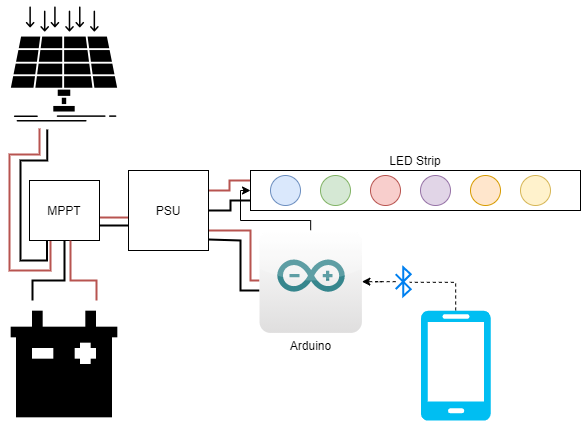

The diagram above was exported from draw.io. Its source (the exported page's mxGraphModel, read from the mxfile embedded in the PNG):
<mxGraphModel dx="1458" dy="744" grid="1" gridSize="10" guides="1" tooltips="1" connect="1" arrows="1" fold="1" page="1" pageScale="1" pageWidth="850" pageHeight="1100" math="0" shadow="0">
  <root>
    <mxCell id="0" />
    <mxCell id="1" parent="0" />
    <mxCell id="35UrZ-OGgdZhwF6cu9eW-13" style="edgeStyle=orthogonalEdgeStyle;rounded=0;orthogonalLoop=1;jettySize=auto;html=1;exitX=0.305;exitY=1;exitDx=0;exitDy=0;startArrow=none;startFill=0;exitPerimeter=0;fillColor=#f8cecc;strokeColor=#b85450;endArrow=none;endFill=0;strokeWidth=2;" edge="1" parent="1" source="35UrZ-OGgdZhwF6cu9eW-7">
      <mxGeometry relative="1" as="geometry">
        <mxPoint x="90" y="340" as="targetPoint" />
        <Array as="points">
          <mxPoint x="79" y="254" />
          <mxPoint x="49" y="254" />
          <mxPoint x="49" y="370" />
          <mxPoint x="90" y="370" />
        </Array>
      </mxGeometry>
    </mxCell>
    <mxCell id="35UrZ-OGgdZhwF6cu9eW-40" style="edgeStyle=orthogonalEdgeStyle;rounded=0;orthogonalLoop=1;jettySize=auto;html=1;exitX=0.366;exitY=1.007;exitDx=0;exitDy=0;entryX=0.25;entryY=1;entryDx=0;entryDy=0;startArrow=none;startFill=0;endArrow=none;endFill=0;strokeWidth=2;exitPerimeter=0;" edge="1" parent="1" source="35UrZ-OGgdZhwF6cu9eW-7" target="35UrZ-OGgdZhwF6cu9eW-9">
      <mxGeometry relative="1" as="geometry">
        <Array as="points">
          <mxPoint x="87" y="260" />
          <mxPoint x="60" y="260" />
          <mxPoint x="60" y="360" />
          <mxPoint x="87" y="360" />
        </Array>
      </mxGeometry>
    </mxCell>
    <mxCell id="35UrZ-OGgdZhwF6cu9eW-7" value="" style="shape=image;html=1;verticalAlign=top;verticalLabelPosition=bottom;labelBackgroundColor=#ffffff;imageAspect=0;aspect=fixed;image=https://cdn2.iconfinder.com/data/icons/business-and-education-1/512/133_Solar_Panel_Energy_technology_smart_city_technology_smart-128.png" vertex="1" parent="1">
      <mxGeometry x="40" y="100" width="128" height="128" as="geometry" />
    </mxCell>
    <mxCell id="35UrZ-OGgdZhwF6cu9eW-41" style="edgeStyle=orthogonalEdgeStyle;rounded=0;orthogonalLoop=1;jettySize=auto;html=1;exitX=1;exitY=0.75;exitDx=0;exitDy=0;entryX=0;entryY=0.686;entryDx=0;entryDy=0;startArrow=none;startFill=0;endArrow=none;endFill=0;strokeWidth=2;entryPerimeter=0;" edge="1" parent="1" source="35UrZ-OGgdZhwF6cu9eW-9" target="35UrZ-OGgdZhwF6cu9eW-14">
      <mxGeometry relative="1" as="geometry" />
    </mxCell>
    <mxCell id="35UrZ-OGgdZhwF6cu9eW-42" style="edgeStyle=orthogonalEdgeStyle;rounded=0;orthogonalLoop=1;jettySize=auto;html=1;entryX=0;entryY=0.588;entryDx=0;entryDy=0;entryPerimeter=0;startArrow=none;startFill=0;endArrow=none;endFill=0;fillColor=#f8cecc;strokeColor=#b85450;strokeWidth=2;" edge="1" parent="1" target="35UrZ-OGgdZhwF6cu9eW-14">
      <mxGeometry relative="1" as="geometry">
        <mxPoint x="139" y="317" as="sourcePoint" />
        <Array as="points">
          <mxPoint x="139" y="317" />
        </Array>
      </mxGeometry>
    </mxCell>
    <mxCell id="35UrZ-OGgdZhwF6cu9eW-9" value="MPPT&lt;br&gt;" style="rounded=0;whiteSpace=wrap;html=1;" vertex="1" parent="1">
      <mxGeometry x="69" y="280" width="70" height="60" as="geometry" />
    </mxCell>
    <mxCell id="35UrZ-OGgdZhwF6cu9eW-37" style="edgeStyle=orthogonalEdgeStyle;rounded=0;orthogonalLoop=1;jettySize=auto;html=1;exitX=0.25;exitY=0;exitDx=0;exitDy=0;startArrow=none;startFill=0;endArrow=none;endFill=0;strokeWidth=2;" edge="1" parent="1" source="35UrZ-OGgdZhwF6cu9eW-11">
      <mxGeometry relative="1" as="geometry">
        <mxPoint x="104" y="340" as="targetPoint" />
        <Array as="points">
          <mxPoint x="72" y="380" />
          <mxPoint x="104" y="380" />
        </Array>
      </mxGeometry>
    </mxCell>
    <mxCell id="35UrZ-OGgdZhwF6cu9eW-38" style="edgeStyle=orthogonalEdgeStyle;rounded=0;orthogonalLoop=1;jettySize=auto;html=1;exitX=0.75;exitY=0;exitDx=0;exitDy=0;startArrow=classic;startFill=1;endArrow=classic;endFill=1;fillColor=#f8cecc;strokeColor=none;" edge="1" parent="1" source="35UrZ-OGgdZhwF6cu9eW-11">
      <mxGeometry relative="1" as="geometry">
        <mxPoint x="110" y="340" as="targetPoint" />
        <Array as="points">
          <mxPoint x="136" y="380" />
          <mxPoint x="110" y="380" />
        </Array>
      </mxGeometry>
    </mxCell>
    <mxCell id="35UrZ-OGgdZhwF6cu9eW-39" style="edgeStyle=orthogonalEdgeStyle;rounded=0;orthogonalLoop=1;jettySize=auto;html=1;startArrow=none;startFill=0;endArrow=none;endFill=0;fillColor=#f8cecc;strokeColor=#b85450;strokeWidth=2;" edge="1" parent="1" source="35UrZ-OGgdZhwF6cu9eW-11">
      <mxGeometry relative="1" as="geometry">
        <mxPoint x="110" y="340" as="targetPoint" />
        <Array as="points">
          <mxPoint x="136" y="380" />
          <mxPoint x="110" y="380" />
        </Array>
      </mxGeometry>
    </mxCell>
    <mxCell id="35UrZ-OGgdZhwF6cu9eW-11" value="" style="shape=image;html=1;verticalAlign=top;verticalLabelPosition=bottom;labelBackgroundColor=#ffffff;imageAspect=0;aspect=fixed;image=https://cdn3.iconfinder.com/data/icons/energy-and-power-glyph-24-px/24/Automotive_battery_battery_charging_car_battery_truck_battery_vehicle_battery_3-128.png" vertex="1" parent="1">
      <mxGeometry x="40" y="400" width="128" height="128" as="geometry" />
    </mxCell>
    <mxCell id="35UrZ-OGgdZhwF6cu9eW-15" style="edgeStyle=orthogonalEdgeStyle;rounded=0;orthogonalLoop=1;jettySize=auto;html=1;exitX=1;exitY=0.25;exitDx=0;exitDy=0;startArrow=none;startFill=0;entryX=0;entryY=0.25;entryDx=0;entryDy=0;fillColor=#f8cecc;strokeColor=#b85450;endArrow=none;endFill=0;strokeWidth=2;" edge="1" parent="1" source="35UrZ-OGgdZhwF6cu9eW-14" target="35UrZ-OGgdZhwF6cu9eW-20">
      <mxGeometry relative="1" as="geometry">
        <mxPoint x="340" y="290" as="targetPoint" />
      </mxGeometry>
    </mxCell>
    <mxCell id="35UrZ-OGgdZhwF6cu9eW-16" style="edgeStyle=orthogonalEdgeStyle;rounded=0;orthogonalLoop=1;jettySize=auto;html=1;exitX=1;exitY=0.75;exitDx=0;exitDy=0;startArrow=none;startFill=0;fillColor=#f8cecc;strokeColor=#b85450;endArrow=none;endFill=0;strokeWidth=2;" edge="1" parent="1" source="35UrZ-OGgdZhwF6cu9eW-14" target="35UrZ-OGgdZhwF6cu9eW-31">
      <mxGeometry relative="1" as="geometry">
        <mxPoint x="360" y="370" as="targetPoint" />
        <Array as="points">
          <mxPoint x="290" y="330" />
          <mxPoint x="290" y="380" />
        </Array>
      </mxGeometry>
    </mxCell>
    <mxCell id="35UrZ-OGgdZhwF6cu9eW-27" style="edgeStyle=orthogonalEdgeStyle;rounded=0;orthogonalLoop=1;jettySize=auto;html=1;exitX=1;exitY=0.5;exitDx=0;exitDy=0;entryX=0;entryY=0.75;entryDx=0;entryDy=0;startArrow=none;startFill=0;endArrow=none;endFill=0;strokeWidth=2;" edge="1" parent="1" source="35UrZ-OGgdZhwF6cu9eW-14" target="35UrZ-OGgdZhwF6cu9eW-20">
      <mxGeometry relative="1" as="geometry">
        <Array as="points">
          <mxPoint x="270" y="310" />
          <mxPoint x="270" y="300" />
        </Array>
      </mxGeometry>
    </mxCell>
    <mxCell id="35UrZ-OGgdZhwF6cu9eW-30" style="edgeStyle=orthogonalEdgeStyle;rounded=0;orthogonalLoop=1;jettySize=auto;html=1;exitX=1;exitY=0.863;exitDx=0;exitDy=0;startArrow=none;startFill=0;endArrow=none;endFill=0;exitPerimeter=0;strokeWidth=2;" edge="1" parent="1" source="35UrZ-OGgdZhwF6cu9eW-14" target="35UrZ-OGgdZhwF6cu9eW-31">
      <mxGeometry relative="1" as="geometry">
        <mxPoint x="360" y="390" as="targetPoint" />
        <Array as="points">
          <mxPoint x="280" y="340" />
          <mxPoint x="280" y="390" />
        </Array>
      </mxGeometry>
    </mxCell>
    <mxCell id="35UrZ-OGgdZhwF6cu9eW-14" value="PSU" style="whiteSpace=wrap;html=1;aspect=fixed;" vertex="1" parent="1">
      <mxGeometry x="168" y="270" width="80" height="80" as="geometry" />
    </mxCell>
    <mxCell id="35UrZ-OGgdZhwF6cu9eW-20" value="LED Strip" style="labelPosition=center;verticalLabelPosition=top;align=center;verticalAlign=bottom;" vertex="1" parent="1">
      <mxGeometry x="290" y="270" width="330" height="40" as="geometry" />
    </mxCell>
    <mxCell id="35UrZ-OGgdZhwF6cu9eW-21" value="" style="ellipse;whiteSpace=wrap;html=1;aspect=fixed;fillColor=#dae8fc;strokeColor=#6c8ebf;" vertex="1" parent="1">
      <mxGeometry x="310" y="275" width="30" height="30" as="geometry" />
    </mxCell>
    <mxCell id="35UrZ-OGgdZhwF6cu9eW-22" value="" style="ellipse;whiteSpace=wrap;html=1;aspect=fixed;fillColor=#d5e8d4;strokeColor=#82b366;" vertex="1" parent="1">
      <mxGeometry x="360" y="275" width="30" height="30" as="geometry" />
    </mxCell>
    <mxCell id="35UrZ-OGgdZhwF6cu9eW-23" value="" style="ellipse;whiteSpace=wrap;html=1;aspect=fixed;fillColor=#f8cecc;strokeColor=#b85450;" vertex="1" parent="1">
      <mxGeometry x="410" y="275" width="30" height="30" as="geometry" />
    </mxCell>
    <mxCell id="35UrZ-OGgdZhwF6cu9eW-24" value="" style="ellipse;whiteSpace=wrap;html=1;aspect=fixed;fillColor=#e1d5e7;strokeColor=#9673a6;" vertex="1" parent="1">
      <mxGeometry x="460" y="275" width="30" height="30" as="geometry" />
    </mxCell>
    <mxCell id="35UrZ-OGgdZhwF6cu9eW-25" value="" style="ellipse;whiteSpace=wrap;html=1;aspect=fixed;fillColor=#ffe6cc;strokeColor=#d79b00;" vertex="1" parent="1">
      <mxGeometry x="510" y="275" width="30" height="30" as="geometry" />
    </mxCell>
    <mxCell id="35UrZ-OGgdZhwF6cu9eW-26" value="" style="ellipse;whiteSpace=wrap;html=1;aspect=fixed;fillColor=#fff2cc;strokeColor=#d6b656;" vertex="1" parent="1">
      <mxGeometry x="560" y="275" width="30" height="30" as="geometry" />
    </mxCell>
    <mxCell id="35UrZ-OGgdZhwF6cu9eW-29" style="edgeStyle=orthogonalEdgeStyle;rounded=0;orthogonalLoop=1;jettySize=auto;html=1;entryX=0;entryY=0.5;entryDx=0;entryDy=0;startArrow=none;startFill=0;endArrow=classic;endFill=1;" edge="1" parent="1" source="35UrZ-OGgdZhwF6cu9eW-31" target="35UrZ-OGgdZhwF6cu9eW-20">
      <mxGeometry relative="1" as="geometry">
        <mxPoint x="390" y="340" as="sourcePoint" />
        <Array as="points">
          <mxPoint x="350" y="320" />
          <mxPoint x="280" y="320" />
          <mxPoint x="280" y="290" />
        </Array>
      </mxGeometry>
    </mxCell>
    <mxCell id="35UrZ-OGgdZhwF6cu9eW-31" value="Arduino" style="dashed=0;outlineConnect=0;html=1;align=center;labelPosition=center;verticalLabelPosition=bottom;verticalAlign=top;shape=mxgraph.webicons.arduino;gradientColor=#DFDEDE" vertex="1" parent="1">
      <mxGeometry x="299" y="330" width="102.4" height="102.4" as="geometry" />
    </mxCell>
    <mxCell id="35UrZ-OGgdZhwF6cu9eW-35" style="edgeStyle=orthogonalEdgeStyle;rounded=0;orthogonalLoop=1;jettySize=auto;html=1;exitX=0.5;exitY=0;exitDx=0;exitDy=0;exitPerimeter=0;entryX=0.933;entryY=0.521;entryDx=0;entryDy=0;entryPerimeter=0;startArrow=none;startFill=0;endArrow=none;endFill=0;dashed=1;" edge="1" parent="1" source="35UrZ-OGgdZhwF6cu9eW-32" target="35UrZ-OGgdZhwF6cu9eW-33">
      <mxGeometry relative="1" as="geometry" />
    </mxCell>
    <mxCell id="35UrZ-OGgdZhwF6cu9eW-32" value="" style="verticalLabelPosition=bottom;html=1;verticalAlign=top;align=center;strokeColor=none;fillColor=#00BEF2;shape=mxgraph.azure.mobile;pointerEvents=1;" vertex="1" parent="1">
      <mxGeometry x="460.2" y="410" width="70" height="110" as="geometry" />
    </mxCell>
    <mxCell id="35UrZ-OGgdZhwF6cu9eW-36" style="edgeStyle=orthogonalEdgeStyle;rounded=0;orthogonalLoop=1;jettySize=auto;html=1;dashed=1;startArrow=none;startFill=0;endArrow=classic;endFill=1;" edge="1" parent="1" source="35UrZ-OGgdZhwF6cu9eW-33" target="35UrZ-OGgdZhwF6cu9eW-31">
      <mxGeometry relative="1" as="geometry" />
    </mxCell>
    <mxCell id="35UrZ-OGgdZhwF6cu9eW-33" value="" style="html=1;verticalLabelPosition=bottom;align=center;labelBackgroundColor=#ffffff;verticalAlign=top;strokeWidth=2;strokeColor=#0080F0;shadow=0;dashed=0;shape=mxgraph.ios7.icons.bluetooth;pointerEvents=1" vertex="1" parent="1">
      <mxGeometry x="435.2" y="366.8" width="15" height="28.799999999999997" as="geometry" />
    </mxCell>
  </root>
</mxGraphModel>